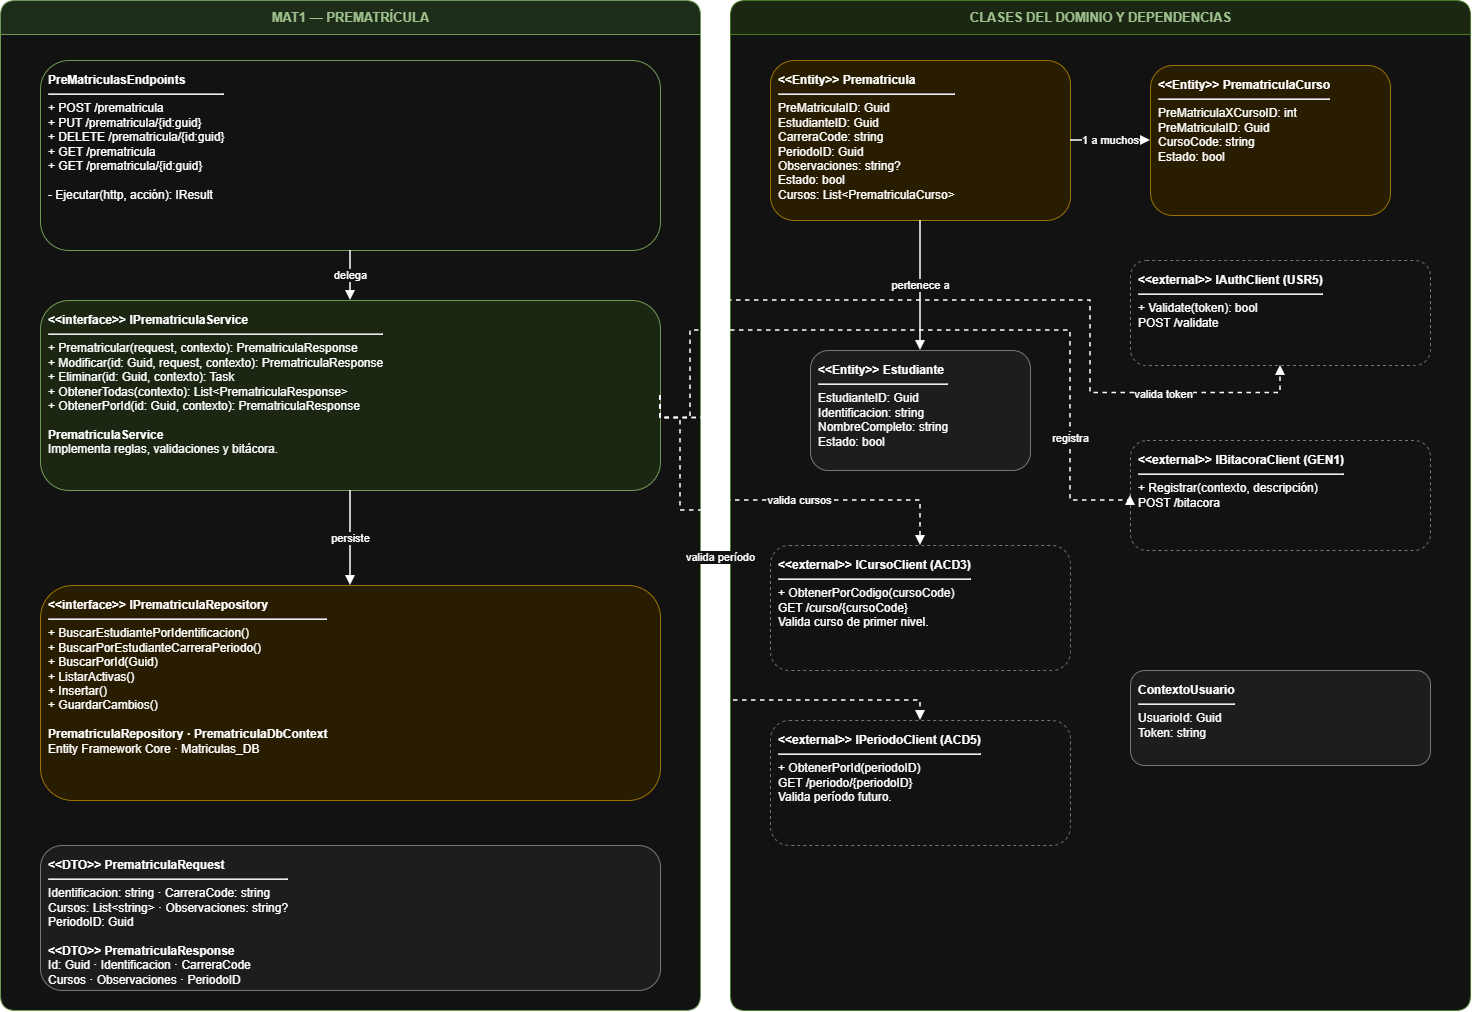

The diagram above was exported from draw.io. Its source (the exported page's mxGraphModel, read from the mxfile embedded in the PNG):
<mxGraphModel dx="655" dy="388" grid="1" gridSize="10" guides="1" tooltips="1" connect="1" arrows="1" fold="1" page="1" pageScale="1" pageWidth="1540" pageHeight="1100" math="0" shadow="0">
  <root>
    <mxCell id="0" />
    <mxCell id="1" parent="0" />
    <mxCell id="m1laneL" parent="1" style="swimlane;html=1;startSize=34;horizontal=1;rounded=1;fillColor=#D9EAD3;swimlaneFillColor=#FFFFFF;strokeColor=#548235;fontColor=#274E13;fontStyle=1;fontSize=13;" value="MAT1 — PREMATRÍCULA" vertex="1">
      <mxGeometry height="1010" width="700" x="30" y="30" as="geometry" />
    </mxCell>
    <mxCell id="m1laneR" parent="1" style="swimlane;html=1;startSize=34;horizontal=1;rounded=1;fillColor=#E2F0D9;swimlaneFillColor=#FFFFFF;strokeColor=#70AD47;fontColor=#274E13;fontStyle=1;fontSize=13;" value="CLASES DEL DOMINIO Y DEPENDENCIAS" vertex="1">
      <mxGeometry height="1010" width="740" x="760" y="30" as="geometry" />
    </mxCell>
    <mxCell id="m1auth" parent="m1laneR" style="rounded=1;whiteSpace=wrap;html=1;align=left;verticalAlign=top;spacing=8;fontSize=12;fillColor=#FFFFFF;strokeColor=#7F8C8D;dashed=1;" value="&lt;b&gt;&amp;lt;&amp;lt;external&amp;gt;&amp;gt; IAuthClient (USR5)&lt;/b&gt;&lt;hr&gt;+ Validate(token): bool&lt;br&gt;POST /validate" vertex="1">
      <mxGeometry height="105" width="300" x="400" y="260" as="geometry" />
    </mxCell>
    <mxCell id="m1bit" parent="m1laneR" style="rounded=1;whiteSpace=wrap;html=1;align=left;verticalAlign=top;spacing=8;fontSize=12;fillColor=#FFFFFF;strokeColor=#7F8C8D;dashed=1;" value="&lt;b&gt;&amp;lt;&amp;lt;external&amp;gt;&amp;gt; IBitacoraClient (GEN1)&lt;/b&gt;&lt;hr&gt;+ Registrar(contexto, descripción)&lt;br&gt;POST /bitacora" vertex="1">
      <mxGeometry height="110" width="300" x="400" y="440" as="geometry" />
    </mxCell>
    <mxCell id="m1student" parent="m1laneR" style="rounded=1;whiteSpace=wrap;html=1;align=left;verticalAlign=top;spacing=8;fontSize=12;fillColor=#F2F2F2;strokeColor=#7F8C8D;" value="&lt;b&gt;&amp;lt;&amp;lt;Entity&amp;gt;&amp;gt; Estudiante&lt;/b&gt;&lt;hr&gt;EstudianteID: Guid&lt;br&gt;Identificacion: string&lt;br&gt;NombreCompleto: string&lt;br&gt;Estado: bool" vertex="1">
      <mxGeometry height="120" width="220" x="80" y="350" as="geometry" />
    </mxCell>
    <mxCell id="m1detail" parent="m1laneR" style="rounded=1;whiteSpace=wrap;html=1;align=left;verticalAlign=top;spacing=8;fontSize=12;fillColor=#FFF2CC;strokeColor=#BF9000;" value="&lt;b&gt;&amp;lt;&amp;lt;Entity&amp;gt;&amp;gt; PrematriculaCurso&lt;/b&gt;&lt;hr&gt;PreMatriculaXCursoID: int&lt;br&gt;PreMatriculaID: Guid&lt;br&gt;CursoCode: string&lt;br&gt;Estado: bool" vertex="1">
      <mxGeometry height="150" width="240" x="420" y="65" as="geometry" />
    </mxCell>
    <mxCell id="m1end" parent="1" style="rounded=1;whiteSpace=wrap;html=1;align=left;verticalAlign=top;spacing=8;fontSize=12;fillColor=#FFFFFF;strokeColor=#548235;" value="&lt;b&gt;PreMatriculasEndpoints&lt;/b&gt;&lt;hr&gt;+ POST /prematricula&lt;br&gt;+ PUT /prematricula/{id:guid}&lt;br&gt;+ DELETE /prematricula/{id:guid}&lt;br&gt;+ GET /prematricula&lt;br&gt;+ GET /prematricula/{id:guid}&lt;br&gt;&lt;br&gt;- Ejecutar(http, acción): IResult" vertex="1">
      <mxGeometry height="190" width="620" x="70" y="90" as="geometry" />
    </mxCell>
    <mxCell id="m1svc" parent="1" style="rounded=1;whiteSpace=wrap;html=1;align=left;verticalAlign=top;spacing=8;fontSize=12;fillColor=#E2F0D9;strokeColor=#548235;" value="&lt;b&gt;&amp;lt;&amp;lt;interface&amp;gt;&amp;gt; IPrematriculaService&lt;/b&gt;&lt;hr&gt;+ Prematricular(request, contexto): PrematriculaResponse&lt;br&gt;+ Modificar(id: Guid, request, contexto): PrematriculaResponse&lt;br&gt;+ Eliminar(id: Guid, contexto): Task&lt;br&gt;+ ObtenerTodas(contexto): List&amp;lt;PrematriculaResponse&amp;gt;&lt;br&gt;+ ObtenerPorId(id: Guid, contexto): PrematriculaResponse&lt;br&gt;&lt;br&gt;&lt;b&gt;PrematriculaService&lt;/b&gt;&lt;br&gt;Implementa reglas, validaciones y bitácora." vertex="1">
      <mxGeometry height="190" width="620" x="70" y="330" as="geometry" />
    </mxCell>
    <mxCell id="m1repo" parent="1" style="rounded=1;whiteSpace=wrap;html=1;align=left;verticalAlign=top;spacing=8;fontSize=12;fillColor=#FFF2CC;strokeColor=#BF9000;" value="&lt;b&gt;&amp;lt;&amp;lt;interface&amp;gt;&amp;gt; IPrematriculaRepository&lt;/b&gt;&lt;hr&gt;+ BuscarEstudiantePorIdentificacion()&lt;br&gt;+ BuscarPorEstudianteCarreraPeriodo()&lt;br&gt;+ BuscarPorId(Guid)&lt;br&gt;+ ListarActivas()&lt;br&gt;+ Insertar()&lt;br&gt;+ GuardarCambios()&lt;br&gt;&lt;br&gt;&lt;b&gt;PrematriculaRepository · PrematriculaDbContext&lt;/b&gt;&lt;br&gt;Entity Framework Core · Matriculas_DB" vertex="1">
      <mxGeometry height="215" width="620" x="70" y="615" as="geometry" />
    </mxCell>
    <mxCell id="m1dto" parent="1" style="rounded=1;whiteSpace=wrap;html=1;align=left;verticalAlign=top;spacing=8;fontSize=12;fillColor=#F2F2F2;strokeColor=#7F8C8D;" value="&lt;b&gt;&amp;lt;&amp;lt;DTO&amp;gt;&amp;gt; PrematriculaRequest&lt;/b&gt;&lt;hr&gt;Identificacion: string · CarreraCode: string&lt;br&gt;Cursos: List&amp;lt;string&amp;gt; · Observaciones: string?&lt;br&gt;PeriodoID: Guid&lt;br&gt;&lt;br&gt;&lt;b&gt;&amp;lt;&amp;lt;DTO&amp;gt;&amp;gt; PrematriculaResponse&lt;/b&gt;&lt;br&gt;Id: Guid · Identificacion · CarreraCode&lt;br&gt;Cursos · Observaciones · PeriodoID" vertex="1">
      <mxGeometry height="145" width="620" x="70" y="875" as="geometry" />
    </mxCell>
    <mxCell id="m1prem" parent="1" style="rounded=1;whiteSpace=wrap;html=1;align=left;verticalAlign=top;spacing=8;fontSize=12;fillColor=#FFF2CC;strokeColor=#BF9000;" value="&lt;b&gt;&amp;lt;&amp;lt;Entity&amp;gt;&amp;gt; Prematricula&lt;/b&gt;&lt;hr&gt;PreMatriculaID: Guid&lt;br&gt;EstudianteID: Guid&lt;br&gt;CarreraCode: string&lt;br&gt;PeriodoID: Guid&lt;br&gt;Observaciones: string?&lt;br&gt;Estado: bool&lt;br&gt;Cursos: List&amp;lt;PrematriculaCurso&amp;gt;" vertex="1">
      <mxGeometry height="160" width="300" x="800" y="90" as="geometry" />
    </mxCell>
    <mxCell id="m1course" parent="1" style="rounded=1;whiteSpace=wrap;html=1;align=left;verticalAlign=top;spacing=8;fontSize=12;fillColor=#FFFFFF;strokeColor=#7F8C8D;dashed=1;" value="&lt;b&gt;&amp;lt;&amp;lt;external&amp;gt;&amp;gt; ICursoClient (ACD3)&lt;/b&gt;&lt;hr&gt;+ ObtenerPorCodigo(cursoCode)&lt;br&gt;GET /curso/{cursoCode}&lt;br&gt;Valida curso de primer nivel." vertex="1">
      <mxGeometry height="125" width="300" x="800" y="575" as="geometry" />
    </mxCell>
    <mxCell id="m1period" parent="1" style="rounded=1;whiteSpace=wrap;html=1;align=left;verticalAlign=top;spacing=8;fontSize=12;fillColor=#FFFFFF;strokeColor=#7F8C8D;dashed=1;" value="&lt;b&gt;&amp;lt;&amp;lt;external&amp;gt;&amp;gt; IPeriodoClient (ACD5)&lt;/b&gt;&lt;hr&gt;+ ObtenerPorId(periodoID)&lt;br&gt;GET /periodo/{periodoID}&lt;br&gt;Valida período futuro." vertex="1">
      <mxGeometry height="125" width="300" x="800" y="750" as="geometry" />
    </mxCell>
    <mxCell id="m1ctx" parent="1" style="rounded=1;whiteSpace=wrap;html=1;align=left;verticalAlign=top;spacing=8;fontSize=12;fillColor=#F2F2F2;strokeColor=#7F8C8D;" value="&lt;b&gt;ContextoUsuario&lt;/b&gt;&lt;hr&gt;UsuarioId: Guid&lt;br&gt;Token: string" vertex="1">
      <mxGeometry height="95" width="300" x="1160" y="700" as="geometry" />
    </mxCell>
    <mxCell id="m1e1" edge="1" parent="1" source="m1end" style="edgeStyle=orthogonalEdgeStyle;rounded=0;orthogonalLoop=1;jettySize=auto;html=1;endArrow=block;endFill=1;strokeWidth=1.5;" target="m1svc" value="delega">
      <mxGeometry relative="1" as="geometry" />
    </mxCell>
    <mxCell id="m1e2" edge="1" parent="1" source="m1svc" style="edgeStyle=orthogonalEdgeStyle;rounded=0;orthogonalLoop=1;jettySize=auto;html=1;endArrow=block;endFill=1;strokeWidth=1.5;" target="m1repo" value="persiste">
      <mxGeometry relative="1" as="geometry" />
    </mxCell>
    <mxCell id="m1e3" edge="1" parent="1" source="m1prem" style="edgeStyle=orthogonalEdgeStyle;rounded=0;orthogonalLoop=1;jettySize=auto;html=1;endArrow=block;endFill=1;strokeWidth=1.5;" target="m1detail" value="1 a muchos">
      <mxGeometry relative="1" as="geometry" />
    </mxCell>
    <mxCell id="m1e4" edge="1" parent="1" source="m1prem" style="edgeStyle=orthogonalEdgeStyle;rounded=0;orthogonalLoop=1;jettySize=auto;html=1;endArrow=block;endFill=1;strokeWidth=1.5;" target="m1student" value="pertenece a">
      <mxGeometry relative="1" as="geometry" />
    </mxCell>
    <mxCell id="m1e5" edge="1" parent="1" source="m1svc" style="edgeStyle=orthogonalEdgeStyle;rounded=0;orthogonalLoop=1;jettySize=auto;html=1;endArrow=block;endFill=1;strokeWidth=1.5;dashed=1;exitX=1;exitY=0.5;exitDx=0;exitDy=0;" target="m1auth" value="">
      <mxGeometry relative="1" x="0.1296" as="geometry">
        <Array as="points">
          <mxPoint x="750" y="447.5" />
          <mxPoint x="750" y="330" />
          <mxPoint x="1120" y="330" />
          <mxPoint x="1120" y="422.5" />
          <mxPoint x="1310" y="422.5" />
        </Array>
      </mxGeometry>
    </mxCell>
    <mxCell id="Z-F8Wc9dFYpV6q5KBFBE-2" connectable="0" parent="m1e5" style="edgeLabel;html=1;align=center;verticalAlign=middle;resizable=0;points=[];" value="valida token" vertex="1">
      <mxGeometry relative="1" x="0.67" y="-1" as="geometry">
        <mxPoint as="offset" />
      </mxGeometry>
    </mxCell>
    <mxCell id="m1e6" edge="1" parent="1" source="m1svc" style="edgeStyle=orthogonalEdgeStyle;rounded=0;orthogonalLoop=1;jettySize=auto;html=1;endArrow=block;endFill=1;strokeWidth=1.5;dashed=1;entryX=0;entryY=0.5;entryDx=0;entryDy=0;exitX=1;exitY=0.5;exitDx=0;exitDy=0;" target="m1bit" value="">
      <mxGeometry relative="1" x="0.1741" as="geometry">
        <Array as="points">
          <mxPoint x="720" y="447.5" />
          <mxPoint x="720" y="360" />
          <mxPoint x="1100" y="360" />
          <mxPoint x="1100" y="530" />
          <mxPoint x="1160" y="530" />
        </Array>
      </mxGeometry>
    </mxCell>
    <mxCell id="Z-F8Wc9dFYpV6q5KBFBE-3" connectable="0" parent="m1e6" style="edgeLabel;html=1;align=center;verticalAlign=middle;resizable=0;points=[];" value="registra" vertex="1">
      <mxGeometry relative="1" x="0.6617" y="-1" as="geometry">
        <mxPoint as="offset" />
      </mxGeometry>
    </mxCell>
    <mxCell id="m1e7" edge="1" parent="1" source="m1svc" style="edgeStyle=orthogonalEdgeStyle;rounded=0;orthogonalLoop=1;jettySize=auto;html=1;endArrow=block;endFill=1;strokeWidth=1.5;dashed=1;exitX=1;exitY=0.5;exitDx=0;exitDy=0;" target="m1course" value="valida cursos">
      <mxGeometry relative="1" x="0.1923" as="geometry">
        <Array as="points">
          <mxPoint x="750" y="447.5" />
          <mxPoint x="750" y="530" />
          <mxPoint x="950" y="530" />
        </Array>
      </mxGeometry>
    </mxCell>
    <mxCell id="m1e8" edge="1" parent="1" source="m1svc" style="edgeStyle=orthogonalEdgeStyle;rounded=0;orthogonalLoop=1;jettySize=auto;html=1;endArrow=block;endFill=1;strokeWidth=1.5;dashed=1;entryX=0.5;entryY=0;entryDx=0;entryDy=0;exitX=1;exitY=0.5;exitDx=0;exitDy=0;" target="m1period" value="valida período">
      <mxGeometry relative="1" x="-0.2427" as="geometry">
        <Array as="points">
          <mxPoint x="710" y="447.5" />
          <mxPoint x="710" y="540" />
          <mxPoint x="750" y="540" />
          <mxPoint x="750" y="730" />
          <mxPoint x="950" y="730" />
        </Array>
        <mxPoint x="530" y="470" as="sourcePoint" />
        <mxPoint x="790" y="772.5" as="targetPoint" />
      </mxGeometry>
    </mxCell>
  </root>
</mxGraphModel>